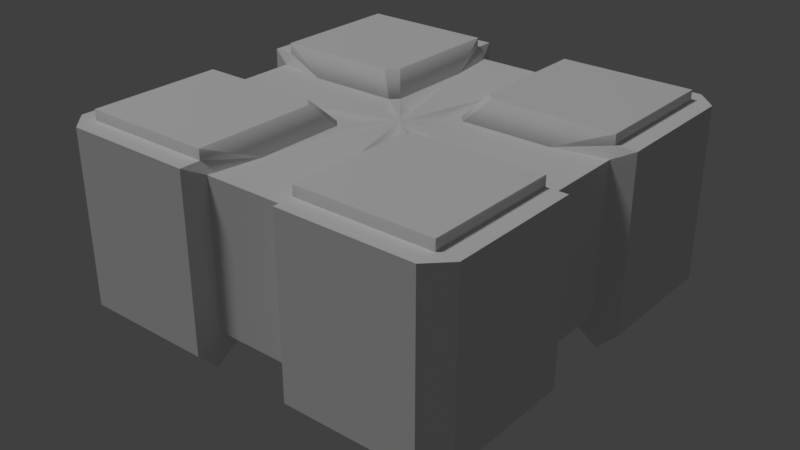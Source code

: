 # Source: Fixed.blend  (saved by Blender 2.79.0; exported with 4.5.12 LTS)
import bpy
from mathutils import Matrix  # noqa: F401  (used for matrix-valued properties, if any)

bpy.ops.wm.read_factory_settings(use_empty=True)
scene = bpy.context.scene
scene.name = 'Scene'

# ---- collections
col_collection_1 = bpy.data.collections.new('Collection 1'); scene.collection.children.link(col_collection_1)
col_collection_3 = bpy.data.collections.new('Collection 3'); scene.collection.children.link(col_collection_3)

# ---- materials (node trees are filled in below, after node groups)
mat_material = bpy.data.materials.new('Material')
mat_material.alpha_threshold = 0.0
mat_material.use_transparent_shadow = False
mat_material.roughness = 0.5
mat_material.line_color = (0.0, 0.0, 0.0, 1.0)

# ---- material node trees

# ---- world
world_world = bpy.data.worlds.new('World'); scene.world = world_world
world_world.color = (0.05088, 0.05088, 0.05088)
world_world.use_sun_shadow = False
world_world.sun_shadow_jitter_overblur = 0.0
world_world.cycles.sampling_method = 'MANUAL'

# ---- lights
light_hemi = bpy.data.lights.new('Hemi', 'SUN')
light_hemi.transmission_factor = 0.0
light_hemi.angle = 0.1993
light_hemi.energy = 1.0
light_hemi.shadow_buffer_clip_start = 0.5
light_hemi.shadow_soft_size = 0.1
light_hemi.shadow_cascade_max_distance = 1000.0

# ---- meshes
me_m_bf_block_faired_111_instance_009 = bpy.data.meshes.new('m_BF_Block_Faired_111 Instance.009')
me_m_bf_block_faired_111_instance_009.from_pydata([(0.45, -9.825e-08, 0.125), (-0.405, -8.196e-08, -0.45), (0.125, -8.196e-08, 0.45), (0.45, -8.196e-08, 0.405), (0.45, -8.196e-08, -0.405), (-0.45, -6.566e-08, -0.125), (-0.405, -8.196e-08, 0.45), (0.125, -8.196e-08, -0.45), (-0.125, -8.196e-08, -0.45), (-0.45, -8.196e-08, 0.405), (0.45, -6.566e-08, -0.125), (-0.45, -8.196e-08, -0.405), (0.405, -8.196e-08, 0.45), (-0.125, -8.196e-08, 0.45), (0.405, -8.196e-08, -0.45), (-0.45, -9.825e-08, 0.125), (0.125, -6.566e-08, -0.15), (-0.125, -9.825e-08, 0.15), (0.125, -9.825e-08, 0.15), (-0.15, -6.566e-08, -0.125), (-0.15, -9.825e-08, 0.125), (-0.125, -6.566e-08, -0.15), (0.15, -6.566e-08, -0.125), (0.15, -9.825e-08, 0.125), (0.45, -8.196e-08, -0.45), (-0.45, -8.196e-08, -0.45), (-0.45, -8.196e-08, 0.45), (0.45, -8.196e-08, 0.45), (0.086, -0.05, 0.104), (0.324, -0.05, 0.086), (0.086, -0.05, 0.324), (0.324, -0.05, -0.086), (0.104, -0.05, 0.086), (-0.086, -0.05, 0.324), (-0.324, -0.05, -0.086), (-0.104, -0.05, -0.086), (0.086, -0.05, -0.324), (-0.086, -0.05, -0.104), (-0.086, -0.05, -0.324), (-0.324, -0.05, 0.086), (-0.104, -0.05, 0.086), (-0.086, -0.05, 0.104), (0.086, -0.05, -0.104), (0.104, -0.05, -0.086), (-0.3302, -7.805e-08, -0.2948), (0.2948, -8.586e-08, 0.3302), (-0.2948, -7.805e-08, -0.3302), (-0.3302, -8.586e-08, 0.2948), (0.3302, -7.805e-08, -0.2948), (-0.2948, -8.586e-08, 0.3302), (0.2948, -7.805e-08, -0.3302), (0.3302, -8.586e-08, 0.2948), (0.45, -0.05, 0.125), (-0.405, -0.05, -0.45), (0.125, -0.05, 0.45), (0.45, -0.05, 0.405), (0.45, -0.05, -0.405), (-0.45, -0.05, -0.125), (-0.405, -0.05, 0.45), (0.125, -0.05, -0.45), (-0.125, -0.05, -0.45), (-0.45, -0.05, 0.405), (0.45, -0.05, -0.125), (-0.45, -0.05, -0.405), (0.405, -0.05, 0.45), (-0.125, -0.05, 0.45), (0.405, -0.05, -0.45), (-0.45, -0.05, 0.125), (0.45, -0.05, -0.45), (-0.45, -0.05, -0.45), (-0.45, -0.05, 0.45), (0.45, -0.05, 0.45)], [], [(23, 0, 29, 32), (14, 50, 48, 4, 24), (3, 0, 51), (11, 5, 44), (14, 7, 50), (6, 13, 49), (18, 23, 32, 28), (21, 19, 35, 37), (10, 22, 43, 31), (22, 10, 48), (18, 2, 45), (17, 20, 47, 49), (17, 13, 33, 41), (20, 15, 47), (21, 8, 46), (11, 44, 46, 1, 25), (3, 51, 45, 12, 27), (15, 20, 40, 39), (19, 5, 34, 35), (16, 7, 36, 42), (22, 16, 42, 43), (8, 21, 37, 38), (20, 17, 41, 40), (2, 18, 28, 30), (46, 8, 1), (46, 44, 19, 21), (45, 51, 23, 18), (44, 5, 19), (45, 2, 12), (49, 47, 9, 26, 6), (49, 13, 17), (48, 50, 16, 22), (51, 0, 23), (50, 7, 16), (48, 10, 4), (47, 15, 9), (15, 39, 67), (25, 1, 53, 69), (7, 14, 66, 59), (34, 5, 57), (4, 10, 62, 56), (26, 9, 61, 70), (13, 6, 58, 65), (24, 4, 56, 68), (6, 26, 70, 58), (0, 3, 55, 52), (14, 24, 68, 66), (8, 38, 60), (3, 27, 71, 55), (33, 13, 65), (1, 8, 60, 53), (27, 12, 64, 71), (12, 2, 54, 64), (9, 15, 67, 61), (2, 30, 54), (36, 7, 59), (10, 31, 62), (11, 25, 69, 63), (5, 11, 63, 57), (29, 0, 52)])
_uv = me_m_bf_block_faired_111_instance_009.uv_layers.new(name='UVMap')
_uv.uv.foreach_set('vector', [0.7007, 0.9384, 0.7161, 0.9384, 0.7161, 0.9384, 0.7007, 0.9384, 0.6434, 0.9384, 0.6464, 0.9384, 0.6502, 0.9384, 0.6483, 0.9384, 0.6452, 0.9384, 0.7354, 0.9384, 0.7161, 0.9384, 0.7188, 0.9384, 0.6434, 0.9384, 0.6445, 0.9384, 0.6464, 0.9384, 0.6434, 0.9384, 0.6445, 0.9384, 0.6464, 0.9384, 0.6434, 0.9384, 0.6445, 0.9384, 0.6464, 0.9384, 0.6523, 0.9384, 0.7007, 0.9384, 0.7007, 0.9384, 0.6523, 0.9384, 0.6523, 0.9384, 0.6496, 0.9384, 0.6496, 0.9384, 0.6523, 0.9384, 0.6676, 0.9384, 0.6523, 0.9384, 0.6523, 0.9384, 0.6676, 0.9384, 0.6523, 0.9384, 0.6676, 0.9384, 0.6502, 0.9384, 0.6523, 0.9384, 0.6472, 0.9384, 0.6502, 0.9384, 0.6496, 0.9384, 0.6523, 0.9384, 0.6502, 0.9384, 0.6464, 0.9384, 0.6496, 0.9384, 0.6445, 0.9384, 0.6445, 0.9384, 0.6496, 0.9384, 0.6523, 0.9384, 0.6472, 0.9384, 0.6502, 0.9384, 0.6523, 0.9384, 0.6472, 0.9384, 0.6502, 0.9384, 0.6434, 0.9384, 0.6464, 0.9384, 0.6502, 0.9384, 0.6483, 0.9384, 0.6452, 0.9384, 0.7354, 0.9384, 0.7188, 0.9384, 0.6502, 0.9384, 0.6483, 0.9384, 0.6937, 0.9384, 0.6472, 0.9384, 0.6523, 0.9384, 0.6523, 0.9384, 0.6472, 0.9384, 0.6496, 0.9384, 0.6445, 0.9384, 0.6445, 0.9384, 0.6496, 0.9384, 0.6496, 0.9384, 0.6445, 0.9384, 0.6445, 0.9384, 0.6496, 0.9384, 0.6523, 0.9384, 0.6496, 0.9384, 0.6496, 0.9384, 0.6523, 0.9384, 0.6472, 0.9384, 0.6523, 0.9384, 0.6523, 0.9384, 0.6472, 0.9384, 0.6523, 0.9384, 0.6496, 0.9384, 0.6496, 0.9384, 0.6523, 0.9384, 0.6472, 0.9384, 0.6523, 0.9384, 0.6523, 0.9384, 0.6472, 0.9384, 0.6502, 0.9384, 0.6472, 0.9384, 0.6483, 0.9384, 0.6502, 0.9384, 0.6464, 0.9384, 0.6496, 0.9384, 0.6523, 0.9384, 0.6502, 0.9384, 0.7188, 0.9384, 0.7007, 0.9384, 0.6523, 0.9384, 0.6464, 0.9384, 0.6445, 0.9384, 0.6496, 0.9384, 0.6502, 0.9384, 0.6472, 0.9384, 0.6483, 0.9384, 0.6464, 0.9384, 0.6502, 0.9384, 0.6483, 0.9384, 0.6452, 0.9384, 0.6434, 0.9384, 0.6464, 0.9384, 0.6445, 0.9384, 0.6496, 0.9384, 0.6502, 0.9384, 0.6464, 0.9384, 0.6496, 0.9384, 0.6523, 0.9384, 0.7188, 0.9384, 0.7161, 0.9384, 0.7007, 0.9384, 0.6464, 0.9384, 0.6445, 0.9384, 0.6496, 0.9384, 0.6502, 0.9384, 0.6676, 0.9384, 0.6483, 0.9384, 0.6502, 0.9384, 0.6472, 0.9384, 0.6483, 0.9384, 0.6472, 0.9384, 0.6472, 0.9384, 0.6472, 0.9384, 0.6452, 0.9384, 0.6483, 0.9384, 0.6483, 0.9384, 0.6452, 0.9384, 0.6445, 0.9384, 0.6434, 0.9384, 0.6434, 0.9384, 0.6445, 0.9384, 0.6445, 0.9384, 0.6445, 0.9384, 0.6445, 0.9384, 0.6483, 0.9384, 0.6676, 0.9384, 0.6676, 0.9384, 0.6483, 0.9384, 0.6452, 0.9384, 0.6483, 0.9384, 0.6483, 0.9384, 0.6452, 0.9384, 0.6445, 0.9384, 0.6434, 0.9384, 0.6434, 0.9384, 0.6445, 0.9384, 0.6452, 0.9384, 0.6483, 0.9384, 0.6483, 0.9384, 0.6452, 0.9384, 0.6434, 0.9384, 0.6452, 0.9384, 0.6452, 0.9384, 0.6434, 0.9384, 0.7161, 0.9384, 0.7354, 0.9384, 0.7354, 0.9384, 0.7161, 0.9384, 0.6434, 0.9384, 0.6452, 0.9384, 0.6452, 0.9384, 0.6434, 0.9384, 0.6472, 0.9384, 0.6472, 0.9384, 0.6472, 0.9384, 0.7354, 0.9384, 0.6937, 0.9384, 0.6937, 0.9384, 0.7354, 0.9384, 0.6445, 0.9384, 0.6445, 0.9384, 0.6445, 0.9384, 0.6483, 0.9384, 0.6472, 0.9384, 0.6472, 0.9384, 0.6483, 0.9384, 0.6937, 0.9384, 0.6483, 0.9384, 0.6483, 0.9384, 0.6937, 0.9384, 0.6483, 0.9384, 0.6472, 0.9384, 0.6472, 0.9384, 0.6483, 0.9384, 0.6483, 0.9384, 0.6472, 0.9384, 0.6472, 0.9384, 0.6483, 0.9384, 0.6472, 0.9384, 0.6472, 0.9384, 0.6472, 0.9384, 0.6445, 0.9384, 0.6445, 0.9384, 0.6445, 0.9384, 0.6676, 0.9384, 0.6676, 0.9384, 0.6676, 0.9384, 0.6434, 0.9384, 0.6452, 0.9384, 0.6452, 0.9384, 0.6434, 0.9384, 0.6445, 0.9384, 0.6434, 0.9384, 0.6434, 0.9384, 0.6445, 0.9384, 0.7161, 0.9384, 0.7161, 0.9384, 0.7161, 0.9384])
me_m_bf_block_faired_111_instance_009.materials.append(mat_material)
me_m_bf_block_faired_111_instance_009.use_remesh_preserve_volume = False
me_m_bf_block_faired_111_instance_009.use_remesh_preserve_attributes = False
me_m_bf_block_faired_111_instance_009.use_mirror_vertex_groups = False
me_m_bf_block_faired_111_instance_009.update()
me_m_bf_block_faired_111_instance_009.normals_split_custom_set([tuple(v) for v in zip(*[iter([-7.344e-07, 0.615, -0.7885, -7.344e-07, 0.615, -0.7885, -7.344e-07, 0.615, -0.7885, -7.344e-07, 0.615, -0.7885, 1.53e-08, 1.0, -1.53e-08, 1.53e-08, 1.0, -1.53e-08, 1.53e-08, 1.0, -1.53e-08, 1.53e-08, 1.0, -1.53e-08, 1.53e-08, 1.0, -1.53e-08, 2.095e-08, 1.0, -5.819e-08, 2.095e-08, 1.0, -5.819e-08, 2.095e-08, 1.0, -5.819e-08, 2.095e-08, 1.0, -5.819e-08, 2.095e-08, 1.0, -5.819e-08, 2.095e-08, 1.0, -5.819e-08, -2.648e-14, 1.0, -3.258e-08, -2.648e-14, 1.0, -3.258e-08, -2.648e-14, 1.0, -3.258e-08, -2.648e-14, 1.0, -3.258e-08, -2.648e-14, 1.0, -3.258e-08, -2.648e-14, 1.0, -3.258e-08, -0.4522, 0.7688, -0.4522, -0.4522, 0.7688, -0.4522, -0.4522, 0.7688, -0.4522, -0.4522, 0.7688, -0.4522, 0.4522, 0.7688, 0.4522, 0.4522, 0.7688, 0.4522, 0.4522, 0.7688, 0.4522, 0.4522, 0.7688, 0.4522, 7.061e-07, 0.615, 0.7885, 7.061e-07, 0.615, 0.7885, 7.061e-07, 0.615, 0.7885, 7.061e-07, 0.615, 0.7885, -5.231e-14, 1.0, -7.296e-08, -5.231e-14, 1.0, -7.296e-08, -5.231e-14, 1.0, -7.296e-08, -1.533e-08, 1.0, -5.431e-08, -1.533e-08, 1.0, -5.431e-08, -1.533e-08, 1.0, -5.431e-08, 3.54e-08, 1.0, -3.54e-08, 3.54e-08, 1.0, -3.54e-08, 3.54e-08, 1.0, -3.54e-08, 3.54e-08, 1.0, -3.54e-08, 0.7885, 0.615, 8.254e-07, 0.7885, 0.615, 8.254e-07, 0.7885, 0.615, 8.254e-07, 0.7885, 0.615, 8.254e-07, 6.103e-14, 1.0, -7.296e-08, 6.103e-14, 1.0, -7.296e-08, 6.103e-14, 1.0, -7.296e-08, -1.533e-08, 1.0, -5.431e-08, -1.533e-08, 1.0, -5.431e-08, -1.533e-08, 1.0, -5.431e-08, -1.53e-08, 1.0, -1.53e-08, -1.53e-08, 1.0, -1.53e-08, -1.53e-08, 1.0, -1.53e-08, -1.53e-08, 1.0, -1.53e-08, -1.53e-08, 1.0, -1.53e-08, -1.53e-08, 1.0, -1.53e-08, -1.53e-08, 1.0, -1.53e-08, -1.53e-08, 1.0, -1.53e-08, -1.53e-08, 1.0, -1.53e-08, -1.53e-08, 1.0, -1.53e-08, 7.343e-07, 0.615, -0.7885, 7.343e-07, 0.615, -0.7885, 7.343e-07, 0.615, -0.7885, 7.343e-07, 0.615, -0.7885, -7.061e-07, 0.615, 0.7885, -7.061e-07, 0.615, 0.7885, -7.061e-07, 0.615, 0.7885, -7.061e-07, 0.615, 0.7885, -0.7885, 0.615, 3.516e-07, -0.7885, 0.615, 3.516e-07, -0.7885, 0.615, 3.516e-07, -0.7885, 0.615, 3.516e-07, -0.4522, 0.7688, 0.4522, -0.4522, 0.7688, 0.4522, -0.4522, 0.7688, 0.4522, -0.4522, 0.7688, 0.4522, 0.7885, 0.615, -7.322e-07, 0.7885, 0.615, -7.322e-07, 0.7885, 0.615, -7.322e-07, 0.7885, 0.615, -7.322e-07, 0.4522, 0.7688, -0.4522, 0.4522, 0.7688, -0.4522, 0.4522, 0.7688, -0.4522, 0.4522, 0.7688, -0.4522, -0.7885, 0.615, -7.202e-07, -0.7885, 0.615, -7.202e-07, -0.7885, 0.615, -7.202e-07, -0.7885, 0.615, -7.202e-07, -2.648e-14, 1.0, -3.258e-08, -2.648e-14, 1.0, -3.258e-08, -2.648e-14, 1.0, -3.258e-08, -3.54e-08, 1.0, -3.54e-08, -3.54e-08, 1.0, -3.54e-08, -3.54e-08, 1.0, -3.54e-08, -3.54e-08, 1.0, -3.54e-08, -3.54e-08, 1.0, -3.54e-08, -3.54e-08, 1.0, -3.54e-08, -3.54e-08, 1.0, -3.54e-08, -3.54e-08, 1.0, -3.54e-08, 6.103e-14, 1.0, -7.296e-08, 6.103e-14, 1.0, -7.296e-08, 6.103e-14, 1.0, -7.296e-08, -1.324e-14, 1.0, -3.258e-08, -1.324e-14, 1.0, -3.258e-08, -1.324e-14, 1.0, -3.258e-08, 1.53e-08, 1.0, -1.53e-08, 1.53e-08, 1.0, -1.53e-08, 1.53e-08, 1.0, -1.53e-08, 1.53e-08, 1.0, -1.53e-08, 1.53e-08, 1.0, -1.53e-08, 1.533e-08, 1.0, -5.431e-08, 1.533e-08, 1.0, -5.431e-08, 1.533e-08, 1.0, -5.431e-08, 3.54e-08, 1.0, -3.54e-08, 3.54e-08, 1.0, -3.54e-08, 3.54e-08, 1.0, -3.54e-08, 3.54e-08, 1.0, -3.54e-08, -6.975e-14, 1.0, -7.296e-08, -6.975e-14, 1.0, -7.296e-08, -6.975e-14, 1.0, -7.296e-08, 1.533e-08, 1.0, -5.431e-08, 1.533e-08, 1.0, -5.431e-08, 1.533e-08, 1.0, -5.431e-08, -2.095e-08, 1.0, -5.819e-08, -2.095e-08, 1.0, -5.819e-08, -2.095e-08, 1.0, -5.819e-08, -2.095e-08, 1.0, -5.819e-08, -2.095e-08, 1.0, -5.819e-08, -2.095e-08, 1.0, -5.819e-08, -0.2957, 0.0, -0.9553, -0.2957, 0.0, -0.9553, -0.2957, 0.0, -0.9553, 0.0, -5.96e-07, -1.0, 0.0, -5.96e-07, -1.0, 0.0, -5.96e-07, -1.0, 0.0, -5.96e-07, -1.0, -7.983e-07, -5.96e-07, -1.0, -7.983e-07, -5.96e-07, -1.0, -7.983e-07, -5.96e-07, -1.0, -7.983e-07, -5.96e-07, -1.0, -0.2957, 0.0, 0.9553, -0.2957, 0.0, 0.9553, -0.2957, 0.0, 0.9553, 1.0, 1.064e-06, -5.322e-07, 1.0, 1.064e-06, -5.322e-07, 1.0, 1.064e-06, -5.322e-07, 1.0, 1.064e-06, -5.322e-07, -1.0, 0.0, 6.623e-07, -1.0, 0.0, 6.623e-07, -1.0, 0.0, 6.623e-07, -1.0, 0.0, 6.623e-07, 7.983e-07, 5.96e-07, 1.0, 7.983e-07, 5.96e-07, 1.0, 7.983e-07, 5.96e-07, 1.0, 7.983e-07, 5.96e-07, 1.0, 1.0, 0.0, 0.0, 1.0, 0.0, 0.0, 1.0, 0.0, 0.0, 1.0, 0.0, 0.0, -9.106e-06, 5.96e-07, 1.0, -9.106e-06, 5.96e-07, 1.0, -9.106e-06, 5.96e-07, 1.0, -9.106e-06, 5.96e-07, 1.0, 1.0, -1.064e-06, -6.386e-07, 1.0, -1.064e-06, -6.386e-07, 1.0, -1.064e-06, -6.386e-07, 1.0, -1.064e-06, -6.386e-07, 9.106e-06, -5.96e-07, -1.0, 9.106e-06, -5.96e-07, -1.0, 9.106e-06, -5.96e-07, -1.0, 9.106e-06, -5.96e-07, -1.0, 0.9553, 0.0, -0.2957, 0.9553, 0.0, -0.2957, 0.9553, 0.0, -0.2957, 1.0, 0.0, 0.0, 1.0, 0.0, 0.0, 1.0, 0.0, 0.0, 1.0, 0.0, 0.0, 0.9553, 2.824e-07, 0.2957, 0.9553, 2.824e-07, 0.2957, 0.9553, 2.824e-07, 0.2957, -9.313e-07, -5.96e-07, -1.0, -9.313e-07, -5.96e-07, -1.0, -9.313e-07, -5.96e-07, -1.0, -9.313e-07, -5.96e-07, -1.0, -8.278e-06, 5.96e-07, 1.0, -8.278e-06, 5.96e-07, 1.0, -8.278e-06, 5.96e-07, 1.0, -8.278e-06, 5.96e-07, 1.0, 6.652e-07, 5.96e-07, 1.0, 6.652e-07, 5.96e-07, 1.0, 6.652e-07, 5.96e-07, 1.0, 6.652e-07, 5.96e-07, 1.0, -1.0, -1.064e-06, 8.515e-07, -1.0, -1.064e-06, 8.515e-07, -1.0, -1.064e-06, 8.515e-07, -1.0, -1.064e-06, 8.515e-07, -0.9553, 2.824e-07, 0.2957, -0.9553, 2.824e-07, 0.2957, -0.9553, 2.824e-07, 0.2957, -0.9553, -1.616e-12, -0.2957, -0.9553, -1.616e-12, -0.2957, -0.9553, -1.616e-12, -0.2957, 0.2957, 0.0, 0.9553, 0.2957, 0.0, 0.9553, 0.2957, 0.0, 0.9553, -1.0, 0.0, -7.947e-06, -1.0, 0.0, -7.947e-06, -1.0, 0.0, -7.947e-06, -1.0, 0.0, -7.947e-06, -1.0, 1.064e-06, 6.386e-07, -1.0, 1.064e-06, 6.386e-07, -1.0, 1.064e-06, 6.386e-07, -1.0, 1.064e-06, 6.386e-07, 0.2957, 0.0, -0.9553, 0.2957, 0.0, -0.9553, 0.2957, 0.0, -0.9553])] * 3)])
me_m_bf_block_faired_111_instance_007 = bpy.data.meshes.new('m_BF_Block_Faired_111 Instance.007')
me_m_bf_block_faired_111_instance_007.from_pydata([(-0.45, -0.025, -0.5), (0.45, -0.025, -0.5), (-0.5, -0.025, -0.45), (0.5, -0.025, -0.45), (0.5, -0.45, 0.45), (-0.45, -0.025, 0.5), (-0.45, -0.45, 0.5), (0.5, -0.025, 0.45), (0.45, -0.45, 0.5), (0.45, -0.025, 0.5), (-0.5, -0.45, 0.45), (-0.5, -0.025, 0.45), (0.45, -0.025, 0.125), (-0.405, -0.025, -0.45), (0.125, -0.025, 0.45), (0.45, -0.025, 0.405), (0.45, -0.025, -0.405), (-0.45, -0.025, -0.125), (-0.405, -0.025, 0.45), (0.125, -0.025, -0.45), (-0.125, -0.025, -0.45), (-0.45, -0.025, 0.405), (0.45, -0.025, -0.125), (-0.45, -0.025, -0.405), (0.405, -0.025, 0.45), (-0.125, -0.025, 0.45), (0.405, -0.025, -0.45), (-0.45, -0.025, 0.125), (-0.45, -0.45, -0.5), (-0.45, -0.5, -0.45), (0.45, -0.5, -0.45), (0.45, -0.5, 0.45), (0.45, -0.45, -0.5), (0.5, -0.45, -0.45), (-0.45, -0.5, 0.45), (-0.5, -0.45, -0.45), (-0.132, -0.5, 0.132), (0.132, -0.5, 0.132), (0.132, -0.5, -0.132), (8.44e-07, -0.6, 1.502e-07), (-0.132, -0.5, -0.132), (0.125, -0.025, 0.5), (-0.125, -0.025, 0.5), (0.5, -0.025, 0.125), (0.125, -0.025, -0.5), (-0.5, -0.025, 0.125), (-0.125, -0.025, -0.5), (0.5, -0.025, -0.125), (-0.5, -0.025, -0.125), (0.45, -0.025, -0.45), (-0.45, -0.025, -0.45), (-0.45, -0.025, 0.45), (0.45, -0.025, 0.45), (0.45, -0.5, -0.125), (0.45, -0.5, 0.125), (0.5, -0.1125, 0.125), (0.5, -0.3375, -0.125), (0.5, -0.45, -0.125), (0.5, -0.45, 0.125), (-0.125, -0.1125, 0.5), (0.125, -0.3375, 0.5), (5.901e-08, -0.05, 0.405), (0.125, -0.45, 0.5), (-0.125, -0.45, 0.5), (0.125, -0.5, 0.45), (-0.125, -0.5, 0.45), (0.324, -0.05, -0.086), (-0.45, -0.5, 0.125), (-0.45, -0.5, -0.125), (-0.5, -0.45, -0.125), (-0.5, -0.45, 0.125), (-0.5, -0.1125, -0.125), (-0.5, -0.3375, 0.125), (0.125, -0.1125, -0.5), (-0.125, -0.3375, -0.5), (-0.125, -0.5, -0.45), (0.125, -0.5, -0.45), (0.405, -0.05, 1.248e-07), (-0.125, -0.45, -0.5), (0.125, -0.45, -0.5), (0.0, -0.05, -0.45), (5.901e-08, -0.05, -0.405), (0.1075, -0.05, -0.45), (0.086, -0.05, -0.324), (-0.086, -0.05, -0.324), (-0.45, -0.05, 6.179e-08), (-0.405, -0.05, 1.248e-07), (0.45, -0.05, -0.1075), (-0.1075, -0.05, 0.45), (-0.45, -0.05, 0.1075), (-0.324, -0.05, 0.086), (-0.104, -0.05, 0.086), (-0.1075, -0.05, -0.45), (0.45, -0.05, 6.179e-08), (0.1075, -0.05, 0.45), (0.0, -0.05, 0.45), (0.45, -0.05, 0.1075), (-0.45, -0.05, -0.1075), (0.405, -0.45, -0.1075), (0.405, -0.45, 0.1075), (0.45, -0.1013, 0.1075), (0.45, -0.3038, -0.1075), (0.45, -0.405, -0.1075), (0.45, -0.405, 0.1075), (-0.45, -0.405, 0.1075), (-0.405, -0.45, 0.1075), (-0.1075, -0.1013, 0.45), (0.1075, -0.3038, 0.45), (0.1075, -0.405, 0.45), (-0.1075, -0.405, 0.45), (0.1075, -0.45, 0.405), (-0.1075, -0.45, 0.405), (-0.405, -0.45, -0.1075), (-0.45, -0.405, -0.1075), (-0.45, -0.1012, -0.1075), (-0.45, -0.3037, 0.1075), (0.1075, -0.405, -0.45), (0.1075, -0.45, -0.405), (0.1075, -0.1012, -0.45), (-0.1075, -0.3037, -0.45), (-0.1075, -0.45, -0.405), (-0.1075, -0.405, -0.45), (-0.132, -0.45, -0.132), (0.132, -0.45, -0.132), (0.132, -0.45, 0.132), (-0.132, -0.45, 0.132), (0.086, -0.05, 0.104), (0.324, -0.05, 0.086), (0.086, -0.05, 0.324), (0.104, -0.05, 0.086), (-0.086, -0.05, 0.324), (-0.324, -0.05, -0.086), (-0.104, -0.05, -0.086), (-0.086, -0.05, -0.104), (5.309e-07, -0.05, 6.283e-07), (-0.086, -0.05, 0.104), (0.086, -0.05, -0.104), (0.104, -0.05, -0.086), (0.214, -0.05, -0.086), (-0.086, -0.05, -0.214), (-0.214, -0.05, 0.086), (0.086, -0.05, 0.214), (0.086, -0.05, -0.214), (-0.086, -0.05, 0.214), (0.214, -0.05, 0.086), (-0.214, -0.05, -0.086), (-0.052, -0.05, 0.043), (0.043, -0.05, -0.052), (-0.03195, -0.05983, 0.07949), (0.043, -0.05, 0.052), (0.052, -0.05, 0.043), (-0.03195, -0.05983, -0.07949), (0.043, -0.05, -0.162), (-0.052, -0.05, -0.043), (-0.043, -0.05, -0.052), (0.03195, -0.05983, 0.07949), (-0.07949, -0.05983, 0.03195), (0.052, -0.05, -0.043), (-0.043, -0.05, 0.162), (-0.162, -0.05, 0.043), (0.03195, -0.05983, -0.07949), (-0.07949, -0.05983, -0.03195), (0.162, -0.05, 0.043), (-0.162, -0.05, -0.043), (0.043, -0.05, 0.162), (0.07949, -0.05983, -0.03195), (-0.043, -0.05, -0.162), (-0.043, -0.05, 0.052), (0.162, -0.05, -0.043), (0.07949, -0.05983, 0.03195), (0.45, -0.1013, -0.1075), (0.45, -0.2025, 1.341e-07), (-0.132, -0.45, 0.405), (0.132, -0.45, 0.405), (0.45, -0.3037, 0.1075), (-0.1075, -0.3037, 0.45), (0.405, -0.45, -0.132), (0.405, -0.45, 0.132), (0.1075, -0.1013, 0.45), (0.0, -0.2025, 0.45), (0.132, -0.45, -0.405), (-0.132, -0.45, -0.405), (0.1075, -0.3037, -0.45), (-0.1075, -0.1012, -0.45), (-0.405, -0.45, -0.132), (-0.405, -0.45, 0.132), (9.686e-08, -0.2025, -0.45), (-0.45, -0.1012, 0.1075), (-0.45, -0.3037, -0.1075), (-0.45, -0.2025, -2.086e-07)], [], [(1, 73, 44), (1, 32, 79, 73), (0, 35, 2), (35, 0, 28), (7, 55, 43), (7, 4, 58, 55), (3, 32, 1), (32, 3, 33), (5, 59, 42), (5, 6, 63, 59), (9, 4, 7), (4, 9, 8), (2, 71, 48), (2, 35, 69, 71), (11, 6, 5), (6, 11, 10), (69, 68, 112, 113), (16, 3, 49), (49, 1, 26), (13, 20, 46, 0), (21, 27, 45, 11), (44, 73, 118, 82), (16, 22, 47, 3), (41, 14, 128, 94), (12, 43, 96, 127), (93, 87, 66, 77), (0, 2, 50), (85, 89, 90, 86), (35, 28, 29), (30, 32, 33), (31, 4, 8), (10, 34, 6), (61, 130, 88, 95), (61, 128, 164, 134), (81, 84, 166, 134), (86, 90, 159, 134), (77, 66, 168, 134), (134, 146, 91, 135, 167), (39, 36, 40), (36, 39, 37), (39, 38, 37), (38, 39, 40), (74, 46, 92, 183, 119), (9, 7, 52), (3, 1, 49), (19, 44, 82, 83), (76, 53, 98, 117), (5, 42, 25, 18), (24, 14, 41, 9), (63, 65, 111, 109), (58, 54, 99, 103), (71, 69, 113, 188, 114), (45, 27, 90, 89), (42, 59, 106, 88), (54, 64, 110, 99), (46, 20, 84, 92), (70, 72, 115, 104), (44, 19, 26, 1), (55, 58, 103, 174, 100), (48, 17, 23, 2), (60, 41, 94, 178, 107), (48, 71, 114, 97), (57, 56, 101, 102), (65, 67, 105, 111), (43, 12, 15, 7), (50, 2, 23), (13, 0, 50), (72, 45, 89, 187, 115), (53, 57, 102, 98), (18, 51, 5), (5, 51, 11), (11, 51, 21), (47, 22, 66, 87), (52, 7, 15), (24, 9, 52), (57, 53, 30, 33), (47, 56, 33, 3), (67, 70, 104, 105), (54, 58, 4, 31), (59, 63, 109, 175, 106), (56, 57, 33), (43, 55, 100, 96), (60, 62, 8), (25, 42, 88, 130), (65, 63, 6, 34), (62, 60, 107, 108), (41, 60, 8, 9), (17, 48, 97, 131), (62, 64, 31, 8), (56, 47, 87, 170, 101), (45, 72, 10, 11), (75, 78, 121, 120), (72, 70, 10), (70, 67, 34, 10), (64, 62, 108, 110), (68, 69, 35, 29), (73, 79, 116, 182, 118), (76, 79, 32, 30), (46, 74, 28, 0), (79, 76, 117, 116), (74, 78, 28), (78, 74, 119, 121), (78, 75, 29, 28), (67, 65, 34), (64, 54, 31), (53, 76, 30), (75, 68, 29), (80, 92, 84, 81), (94, 128, 61, 95), (137, 136, 147, 134, 157), (133, 132, 153, 134, 154), (126, 129, 150, 134, 149), (81, 83, 82, 80), (86, 131, 97, 85), (77, 127, 96, 93), (103, 98, 102), (96, 100, 170, 87, 93), (98, 103, 99), (100, 174, 171), (106, 175, 179), (110, 109, 111), (88, 106, 178, 94, 95), (109, 110, 108), (97, 114, 187, 89, 85), (114, 188, 189), (113, 105, 104), (105, 113, 112), (120, 116, 117), (82, 118, 183, 92, 80), (118, 182, 186), (116, 120, 121), (112, 99, 110, 111, 105), (99, 112, 120, 117, 98), (68, 75, 120, 112), (130, 61, 134, 158), (127, 77, 134, 162), (131, 86, 134, 163), (83, 81, 134, 152), (124, 37, 177), (122, 40, 184), (40, 122, 181), (37, 124, 173), (134, 167, 148), (134, 160, 152), (134, 161, 163), (134, 150, 169), (134, 155, 149), (134, 159, 156), (134, 168, 165), (134, 151, 154), (140, 91, 156), (145, 161, 132), (138, 137, 165), (144, 127, 169), (143, 130, 148), (139, 151, 84), (141, 155, 128), (142, 160, 136), (165, 157, 134), (148, 158, 134), (164, 155, 134), (152, 160, 83), (169, 150, 129), (156, 159, 90), (154, 151, 133), (153, 161, 134), (169, 162, 134), (166, 151, 134), (147, 160, 134), (148, 167, 135), (163, 161, 131), (149, 155, 126), (165, 168, 66), (156, 146, 134), (135, 143, 148), (126, 155, 141), (66, 138, 165), (90, 140, 156), (131, 161, 145), (169, 127, 162), (148, 130, 158), (83, 160, 142), (84, 151, 166), (128, 155, 164), (133, 151, 139), (132, 161, 153), (129, 144, 169), (165, 137, 157), (156, 91, 146), (136, 160, 147), (179, 178, 106), (36, 37, 173, 172), (125, 36, 172), (124, 125, 172, 173), (178, 179, 107), (123, 124, 177, 176), (37, 38, 176, 177), (38, 123, 176), (38, 40, 181, 180), (123, 38, 180), (122, 123, 180, 181), (179, 175, 107), (40, 36, 185, 184), (125, 122, 184, 185), (36, 125, 185), (107, 175, 109, 108), (171, 174, 101), (101, 174, 103, 102), (170, 171, 101), (171, 170, 100), (183, 186, 119), (186, 183, 118), (186, 182, 119), (119, 182, 116, 121), (189, 188, 115), (115, 188, 113, 104), (187, 189, 115), (189, 187, 114)])
me_m_bf_block_faired_111_instance_007.polygons.foreach_set('use_smooth', [0, 0, 0, 0, 0, 0, 0, 0, 0, 0, 0, 0, 0, 0, 0, 0, 0, 0, 0, 0, 0, 0, 0, 0, 0, 0, 0, 0, 0, 0, 0, 0, 0, 0, 0, 0, 0, 0, 0, 0, 0, 0, 0, 0, 0, 0, 0, 0, 0, 0, 0, 0, 0, 0, 0, 0, 0, 0, 0, 0, 0, 0, 0, 0, 0, 0, 0, 0, 0, 0, 0, 0, 0, 0, 0, 0, 0, 0, 0, 0, 0, 0, 0, 0, 0, 0, 0, 0, 0, 0, 0, 0, 0, 0, 0, 0, 0, 0, 0, 0, 0, 0, 0, 0, 0, 0, 0, 0, 0, 0, 0, 0, 0, 0, 0, 0, 0, 0, 0, 0, 0, 0, 0, 0, 0, 0, 0, 0, 0, 0, 0, 0, 0, 0, 0, 0, 0, 0, 0, 0, 0, 0, 1, 1, 1, 1, 1, 1, 1, 1, 1, 1, 1, 1, 1, 1, 1, 1, 1, 1, 1, 1, 1, 1, 1, 1, 1, 1, 1, 1, 1, 1, 1, 1, 1, 1, 1, 1, 1, 1, 1, 1, 1, 1, 1, 1, 1, 1, 1, 1, 0, 0, 0, 0, 0, 0, 0, 0, 0, 0, 0, 0, 0, 0, 0, 0, 0, 0, 0, 0, 0, 0, 0, 0, 0, 0, 0, 0])
_uv = me_m_bf_block_faired_111_instance_007.uv_layers.new(name='UVMap')
_uv.uv.foreach_set('vector', [0.1719, 0.9071, 0.1476, 0.8843, 0.1476, 0.9071, 0.1719, 0.9071, 0.1719, 0.8157, 0.1476, 0.8157, 0.1476, 0.8843, 0.07498, 0.9071, 0.0696, 0.8157, 0.0696, 0.9071, 0.1719, 0.8157, 0.1772, 0.9071, 0.1772, 0.8157, 0.1719, 0.9071, 0.1476, 0.8843, 0.1476, 0.9071, 0.1719, 0.9071, 0.1719, 0.8157, 0.1476, 0.8157, 0.1476, 0.8843, 0.07498, 0.9071, 0.0696, 0.8157, 0.0696, 0.9071, 0.0696, 0.8157, 0.07498, 0.9071, 0.07498, 0.8157, 0.1719, 0.9071, 0.1476, 0.8843, 0.1476, 0.9071, 0.1719, 0.9071, 0.1719, 0.8157, 0.1476, 0.8157, 0.1476, 0.8843, 0.1772, 0.9071, 0.1719, 0.8157, 0.1719, 0.9071, 0.1719, 0.8157, 0.1772, 0.9071, 0.1772, 0.8157, 0.1719, 0.9071, 0.1476, 0.8843, 0.1476, 0.9071, 0.1719, 0.9071, 0.1719, 0.8157, 0.1476, 0.8157, 0.1476, 0.8843, 0.07498, 0.9071, 0.0696, 0.8157, 0.0696, 0.9071, 0.0696, 0.8157, 0.07498, 0.9071, 0.07498, 0.8157, 0.1476, 0.8143, 0.1476, 0.8103, 0.1476, 0.8103, 0.1476, 0.8143, 0.08185, 0.7118, 0.08084, 0.7118, 0.07882, 0.7118, 0.07882, 0.7118, 0.07546, 0.7118, 0.07701, 0.7118, 0.08185, 0.7118, 0.08077, 0.7118, 0.0795, 0.7118, 0.08084, 0.7118, 0.08185, 0.7118, 0.08077, 0.7118, 0.0795, 0.7118, 0.08084, 0.7118, 0.1476, 0.9071, 0.1476, 0.8843, 0.1476, 0.8843, 0.1476, 0.9071, 0.08185, 0.7118, 0.1012, 0.7118, 0.1051, 0.7118, 0.08084, 0.7118, 0.08926, 0.7079, 0.09054, 0.7079, 0.09054, 0.7079, 0.08926, 0.7079, 0.1594, 0.7079, 0.1633, 0.7079, 0.1633, 0.7079, 0.1594, 0.7079, 0.889, 0.7548, 0.8648, 0.7548, 0.861, 0.7548, 0.8852, 0.7548, 0.08084, 0.7118, 0.07546, 0.7118, 0.07882, 0.7118, 0.8379, 0.7548, 0.8393, 0.7548, 0.8405, 0.7548, 0.8392, 0.7548, 0.1719, 0.8157, 0.1772, 0.8157, 0.1719, 0.8103, 0.07498, 0.8157, 0.07498, 0.8103, 0.0696, 0.8157, 0.07498, 0.9125, 0.0696, 0.9125, 0.07498, 0.9179, 0.1772, 0.9125, 0.1719, 0.9125, 0.1719, 0.9179, 0.8392, 0.7548, 0.8378, 0.7548, 0.8366, 0.7548, 0.8379, 0.7548, 0.8392, 0.7548, 0.8405, 0.7548, 0.8424, 0.7548, 0.8443, 0.7548, 0.8392, 0.7548, 0.8405, 0.7548, 0.8424, 0.7548, 0.8443, 0.7548, 0.8392, 0.7548, 0.8405, 0.7548, 0.8424, 0.7548, 0.8443, 0.7548, 0.8852, 0.7548, 0.861, 0.7548, 0.8654, 0.7548, 0.8699, 0.7548, 0.8507, 0.7548, 0.8482, 0.7548, 0.8457, 0.7548, 0.843, 0.7548, 0.8468, 0.7548, 0.03125, 0.0315, 0.06072, 0.06097, 0.06072, 0.002028, 0.06072, 0.06097, 0.03125, 0.0315, 0.001776, 0.06097, 0.03125, 0.0315, 0.001776, 0.002028, 0.001776, 0.06097, 0.001776, 0.002028, 0.03125, 0.0315, 0.06072, 0.002028, 0.0992, 0.8385, 0.0992, 0.9071, 0.0992, 0.9071, 0.0992, 0.8933, 0.0992, 0.8385, 0.08084, 0.7118, 0.1777, 0.7118, 0.1273, 0.7118, 0.08084, 0.7118, 0.07546, 0.7118, 0.07882, 0.7118, 0.08004, 0.7704, 0.07876, 0.7704, 0.07876, 0.7704, 0.08004, 0.7704, 0.0992, 0.8157, 0.07498, 0.8399, 0.07498, 0.8399, 0.0992, 0.8157, 0.07546, 0.7118, 0.07681, 0.7118, 0.07808, 0.7118, 0.07701, 0.7118, 0.08185, 0.7118, 0.08077, 0.7118, 0.0795, 0.7118, 0.08084, 0.7118, 0.1476, 0.9166, 0.1476, 0.9125, 0.1476, 0.9125, 0.1476, 0.9166, 0.07095, 0.8883, 0.07498, 0.8883, 0.07498, 0.8883, 0.07095, 0.8883, 0.1476, 0.8843, 0.1476, 0.8157, 0.1476, 0.8157, 0.1476, 0.8385, 0.1476, 0.8843, 0.1205, 0.7138, 0.1218, 0.7138, 0.1218, 0.7138, 0.1205, 0.7138, 0.1476, 0.9071, 0.1476, 0.8843, 0.1476, 0.8843, 0.1476, 0.9071, 0.08709, 0.9004, 0.0992, 0.9125, 0.0992, 0.9125, 0.08709, 0.9004, 0.08145, 0.7704, 0.08273, 0.7704, 0.08273, 0.7704, 0.08145, 0.7704, 0.0992, 0.8157, 0.0992, 0.8385, 0.0992, 0.8385, 0.0992, 0.8157, 0.07681, 0.7118, 0.07808, 0.7118, 0.07701, 0.7118, 0.07546, 0.7118, 0.1476, 0.8843, 0.1476, 0.8157, 0.1476, 0.8157, 0.1476, 0.8385, 0.1476, 0.8843, 0.07681, 0.7118, 0.07808, 0.7118, 0.07701, 0.7118, 0.07546, 0.7118, 0.0992, 0.8385, 0.0992, 0.9071, 0.0992, 0.9071, 0.0992, 0.8933, 0.0992, 0.8385, 0.1476, 0.9071, 0.1476, 0.8843, 0.1476, 0.8843, 0.1476, 0.9071, 0.0992, 0.8157, 0.0992, 0.8385, 0.0992, 0.8385, 0.0992, 0.8157, 0.1476, 0.9125, 0.1719, 0.8883, 0.1719, 0.8883, 0.1476, 0.9125, 0.1535, 0.7118, 0.1497, 0.7118, 0.169, 0.7118, 0.1777, 0.7118, 0.07882, 0.7118, 0.07546, 0.7118, 0.07701, 0.7118, 0.08185, 0.7118, 0.08084, 0.7118, 0.07882, 0.7118, 0.0992, 0.8385, 0.0992, 0.9071, 0.0992, 0.9071, 0.0992, 0.8933, 0.0992, 0.8385, 0.07364, 0.8399, 0.0696, 0.8399, 0.0696, 0.8399, 0.07364, 0.8399, 0.07701, 0.7118, 0.07882, 0.7118, 0.07546, 0.7118, 0.07546, 0.7118, 0.07882, 0.7118, 0.08084, 0.7118, 0.08084, 0.7118, 0.07882, 0.7118, 0.08185, 0.7118, 0.107, 0.7704, 0.1032, 0.7704, 0.1032, 0.7704, 0.107, 0.7704, 0.1273, 0.7118, 0.1777, 0.7118, 0.169, 0.7118, 0.08185, 0.7118, 0.08084, 0.7118, 0.1273, 0.7118, 0.0696, 0.8399, 0.07364, 0.8399, 0.07498, 0.8157, 0.0696, 0.8157, 0.0992, 0.9071, 0.0992, 0.8385, 0.07498, 0.8157, 0.07498, 0.9071, 0.0992, 0.8116, 0.0992, 0.8157, 0.0992, 0.8157, 0.0992, 0.8116, 0.07498, 0.8883, 0.07095, 0.8883, 0.0696, 0.9125, 0.07498, 0.9125, 0.1476, 0.8843, 0.1476, 0.8157, 0.1476, 0.8157, 0.1476, 0.8385, 0.1476, 0.8843, 0.0992, 0.8385, 0.0992, 0.8157, 0.07498, 0.8157, 0.1476, 0.9071, 0.1476, 0.8843, 0.1476, 0.8843, 0.1476, 0.9071, 0.0992, 0.8385, 0.0992, 0.8157, 0.07498, 0.8157, 0.08004, 0.7704, 0.07876, 0.7704, 0.07876, 0.7704, 0.08004, 0.7704, 0.1476, 0.9125, 0.1476, 0.9166, 0.1719, 0.9179, 0.1719, 0.9125, 0.0992, 0.8157, 0.0992, 0.8385, 0.0992, 0.8385, 0.0992, 0.8157, 0.0992, 0.9071, 0.0992, 0.8385, 0.07498, 0.8157, 0.07498, 0.9071, 0.08004, 0.7704, 0.07876, 0.7704, 0.07876, 0.7704, 0.08004, 0.7704, 0.0992, 0.8157, 0.0992, 0.8116, 0.07498, 0.8103, 0.07498, 0.8157, 0.0992, 0.8385, 0.0992, 0.9071, 0.0992, 0.9071, 0.0992, 0.8933, 0.0992, 0.8385, 0.0992, 0.9071, 0.0992, 0.8385, 0.07498, 0.8157, 0.07498, 0.9071, 0.0992, 0.8116, 0.0992, 0.8157, 0.0992, 0.8157, 0.0992, 0.8116, 0.0992, 0.8385, 0.0992, 0.8157, 0.07498, 0.8157, 0.0992, 0.8157, 0.0992, 0.8116, 0.07498, 0.8103, 0.07498, 0.8157, 0.0992, 0.8116, 0.0992, 0.8157, 0.0992, 0.8157, 0.0992, 0.8116, 0.1476, 0.8103, 0.1476, 0.8143, 0.1719, 0.8157, 0.1719, 0.8103, 0.1476, 0.8843, 0.1476, 0.8157, 0.1476, 0.8157, 0.1476, 0.8385, 0.1476, 0.8843, 0.0992, 0.8157, 0.0992, 0.8116, 0.07498, 0.8103, 0.07498, 0.8157, 0.0992, 0.9071, 0.0992, 0.8385, 0.07498, 0.8157, 0.07498, 0.9071, 0.0992, 0.8116, 0.0992, 0.8157, 0.0992, 0.8157, 0.0992, 0.8116, 0.0992, 0.8385, 0.0992, 0.8157, 0.07498, 0.8157, 0.0992, 0.8157, 0.0992, 0.8385, 0.0992, 0.8385, 0.0992, 0.8157, 0.0992, 0.8157, 0.0992, 0.8116, 0.07498, 0.8103, 0.07498, 0.8157, 0.1719, 0.8883, 0.1476, 0.9125, 0.1719, 0.9125, 0.0992, 0.9125, 0.08709, 0.9004, 0.07498, 0.9125, 0.07498, 0.8399, 0.0992, 0.8157, 0.07498, 0.8157, 0.1476, 0.8157, 0.1597, 0.8278, 0.1719, 0.8157, 0.8379, 0.7548, 0.8393, 0.7548, 0.8405, 0.7548, 0.8392, 0.7548, 0.8393, 0.7548, 0.8405, 0.7548, 0.8392, 0.7548, 0.8379, 0.7548, 0.8457, 0.7548, 0.843, 0.7548, 0.8468, 0.7548, 0.8507, 0.7548, 0.8482, 0.7548, 0.8457, 0.7548, 0.843, 0.7548, 0.8468, 0.7548, 0.8507, 0.7548, 0.8482, 0.7548, 0.8457, 0.7548, 0.8941, 0.7548, 0.8724, 0.7548, 0.8507, 0.7548, 0.8482, 0.7548, 0.8392, 0.7548, 0.8378, 0.7548, 0.8366, 0.7548, 0.8379, 0.7548, 0.8392, 0.7548, 0.8378, 0.7548, 0.8366, 0.7548, 0.8379, 0.7548, 0.8852, 0.7548, 0.9094, 0.7548, 0.9133, 0.7548, 0.889, 0.7548, 0.8288, 0.8727, 0.8314, 0.8242, 0.8274, 0.8242, 0.9055, 0.8915, 0.9055, 0.8687, 0.857, 0.8777, 0.857, 0.8915, 0.8812, 0.8915, 0.8314, 0.8242, 0.8288, 0.8727, 0.8328, 0.8727, 0.9055, 0.8687, 0.9055, 0.8229, 0.8812, 0.8458, 0.9055, 0.8687, 0.9055, 0.8229, 0.8812, 0.8458, 0.857, 0.8983, 0.9055, 0.9009, 0.9055, 0.8969, 0.9055, 0.8915, 0.9055, 0.8687, 0.857, 0.8777, 0.857, 0.8915, 0.8812, 0.8915, 0.9055, 0.7987, 0.857, 0.796, 0.857, 0.8, 0.9055, 0.8915, 0.9055, 0.8687, 0.857, 0.8777, 0.857, 0.8915, 0.8812, 0.8915, 0.9055, 0.8687, 0.9055, 0.8229, 0.8812, 0.8458, 0.9055, 0.7987, 0.857, 0.796, 0.857, 0.8, 0.857, 0.796, 0.9055, 0.7987, 0.9055, 0.7946, 0.9055, 0.7987, 0.857, 0.796, 0.857, 0.8, 0.9055, 0.8915, 0.9055, 0.8687, 0.857, 0.8777, 0.857, 0.8915, 0.8812, 0.8915, 0.9055, 0.8687, 0.9055, 0.8229, 0.8812, 0.8458, 0.9055, 0.7987, 0.857, 0.796, 0.857, 0.8, 0.9176, 0.8121, 0.8449, 0.8848, 0.857, 0.8969, 0.9055, 0.8969, 0.9297, 0.8727, 0.8449, 0.8848, 0.9176, 0.8121, 0.9055, 0.8, 0.857, 0.8, 0.8328, 0.8242, 0.1597, 0.8278, 0.1476, 0.8157, 0.1476, 0.8157, 0.1597, 0.8278, 0.8378, 0.7548, 0.8392, 0.7548, 0.8443, 0.7548, 0.8411, 0.7548, 0.9094, 0.7548, 0.8852, 0.7548, 0.8699, 0.7548, 0.8897, 0.7548, 0.8378, 0.7548, 0.8392, 0.7548, 0.8443, 0.7548, 0.8411, 0.7548, 0.8378, 0.7548, 0.8392, 0.7548, 0.8443, 0.7548, 0.8411, 0.7548, 0.001776, 0.06097, 0.001776, 0.06097, 0.001776, 0.06097, 0.06072, 0.002028, 0.06072, 0.002028, 0.06072, 0.002028, 0.06072, 0.002028, 0.06072, 0.002028, 0.06072, 0.002028, 0.001776, 0.06097, 0.001776, 0.06097, 0.001776, 0.06097, 0.817, 0.06535, 0.817, 0.06535, 0.817, 0.06535, 0.817, 0.06535, 0.817, 0.06535, 0.817, 0.06535, 0.817, 0.06535, 0.817, 0.06535, 0.817, 0.06535, 0.817, 0.06535, 0.817, 0.06535, 0.817, 0.06535, 0.817, 0.06535, 0.817, 0.06535, 0.817, 0.06535, 0.817, 0.06535, 0.817, 0.06535, 0.817, 0.06535, 0.817, 0.06535, 0.817, 0.06535, 0.817, 0.06535, 0.817, 0.06535, 0.817, 0.06535, 0.817, 0.06535, 0.817, 0.06535, 0.817, 0.06535, 0.817, 0.06535, 0.817, 0.06535, 0.817, 0.06535, 0.817, 0.06535, 0.817, 0.06535, 0.817, 0.06535, 0.817, 0.06535, 0.817, 0.06535, 0.817, 0.06535, 0.817, 0.06535, 0.817, 0.06535, 0.817, 0.06535, 0.817, 0.06535, 0.817, 0.06535, 0.817, 0.06535, 0.817, 0.06535, 0.817, 0.06535, 0.817, 0.06535, 0.817, 0.06535, 0.817, 0.06535, 0.817, 0.06535, 0.817, 0.06535, 0.817, 0.06535, 0.817, 0.06535, 0.817, 0.06535, 0.817, 0.06535, 0.817, 0.06535, 0.817, 0.06535, 0.817, 0.06535, 0.817, 0.06535, 0.817, 0.06535, 0.817, 0.06535, 0.817, 0.06535, 0.817, 0.06535, 0.817, 0.06535, 0.817, 0.06535, 0.817, 0.06535, 0.817, 0.06535, 0.817, 0.06535, 0.817, 0.06535, 0.817, 0.06535, 0.817, 0.06535, 0.817, 0.06535, 0.817, 0.06535, 0.817, 0.06535, 0.817, 0.06535, 0.817, 0.06535, 0.817, 0.06535, 0.817, 0.06535, 0.817, 0.06535, 0.817, 0.06535, 0.817, 0.06535, 0.817, 0.06535, 0.817, 0.06535, 0.817, 0.06535, 0.817, 0.06535, 0.817, 0.06535, 0.817, 0.06535, 0.817, 0.06535, 0.817, 0.06535, 0.817, 0.06535, 0.817, 0.06535, 0.817, 0.06535, 0.817, 0.06535, 0.817, 0.06535, 0.817, 0.06535, 0.817, 0.06535, 0.817, 0.06535, 0.817, 0.06535, 0.817, 0.06535, 0.817, 0.06535, 0.817, 0.06535, 0.817, 0.06535, 0.817, 0.06535, 0.817, 0.06535, 0.817, 0.06535, 0.817, 0.06535, 0.817, 0.06535, 0.817, 0.06535, 0.817, 0.06535, 0.817, 0.06535, 0.817, 0.06535, 0.817, 0.06535, 0.817, 0.06535, 0.817, 0.06535, 0.817, 0.06535, 0.817, 0.06535, 0.817, 0.06535, 0.817, 0.06535, 0.817, 0.06535, 0.817, 0.06535, 0.817, 0.06535, 0.817, 0.06535, 0.817, 0.06535, 0.817, 0.06535, 0.817, 0.06535, 0.817, 0.06535, 0.817, 0.06535, 0.817, 0.06535, 0.817, 0.06535, 0.817, 0.06535, 0.817, 0.06535, 0.817, 0.06535, 0.817, 0.06535, 0.817, 0.06535, 0.817, 0.06535, 0.817, 0.06535, 0.817, 0.06535, 0.817, 0.06535, 0.817, 0.06535, 0.817, 0.06535, 0.817, 0.06535, 0.817, 0.06535, 0.817, 0.06535, 0.817, 0.06535, 0.817, 0.06535, 0.817, 0.06535, 0.817, 0.06535, 0.817, 0.06535, 0.817, 0.06535, 0.817, 0.06535, 0.06072, 0.06097, 0.001776, 0.06097, 0.001776, 0.06097, 0.06072, 0.06097, 0.06072, 0.06097, 0.06072, 0.06097, 0.06072, 0.06097, 0.0, 0.0, 0.0, 0.0, 0.0, 0.0, 0.0, 0.0, 0.857, 0.8777, 0.8812, 0.8458, 0.857, 0.8229, 0.0, 0.0, 0.0, 0.0, 0.0, 0.0, 0.0, 0.0, 0.001776, 0.06097, 0.001776, 0.002028, 0.001776, 0.002028, 0.001776, 0.06097, 0.001776, 0.002028, 0.001776, 0.002028, 0.001776, 0.002028, 0.001776, 0.002028, 0.06072, 0.002028, 0.06072, 0.002028, 0.001776, 0.002028, 0.001776, 0.002028, 0.001776, 0.002028, 0.001776, 0.002028, 0.0, 0.0, 0.0, 0.0, 0.0, 0.0, 0.0, 0.0, 0.8812, 0.8458, 0.9055, 0.8229, 0.857, 0.8229, 0.06072, 0.002028, 0.06072, 0.06097, 0.06072, 0.06097, 0.06072, 0.002028, 0.0, 0.0, 0.0, 0.0, 0.0, 0.0, 0.0, 0.0, 0.06072, 0.06097, 0.06072, 0.06097, 0.06072, 0.06097, 0.857, 0.8229, 0.9055, 0.8229, 0.9055, 0.8, 0.857, 0.8, 0.8812, 0.8458, 0.9055, 0.8229, 0.857, 0.8229, 0.857, 0.8229, 0.9055, 0.8229, 0.9055, 0.8, 0.857, 0.8, 0.857, 0.8777, 0.8812, 0.8458, 0.857, 0.8229, 0.817, 0.06535, 0.817, 0.06535, 0.817, 0.06535, 0.857, 0.8777, 0.8812, 0.8458, 0.857, 0.8229, 0.817, 0.06535, 0.817, 0.06535, 0.817, 0.06535, 0.8812, 0.8458, 0.9055, 0.8229, 0.857, 0.8229, 0.857, 0.8229, 0.9055, 0.8229, 0.9055, 0.8, 0.857, 0.8, 0.8812, 0.8458, 0.9055, 0.8229, 0.857, 0.8229, 0.857, 0.8229, 0.9055, 0.8229, 0.9055, 0.8, 0.857, 0.8, 0.857, 0.8777, 0.8812, 0.8458, 0.857, 0.8229, 0.817, 0.06535, 0.817, 0.06535, 0.817, 0.06535])
me_m_bf_block_faired_111_instance_007.materials.append(mat_material)
me_m_bf_block_faired_111_instance_007.use_remesh_preserve_volume = False
me_m_bf_block_faired_111_instance_007.use_remesh_preserve_attributes = False
me_m_bf_block_faired_111_instance_007.use_mirror_vertex_groups = False
me_m_bf_block_faired_111_instance_007.update()
me_m_bf_block_faired_111_instance_007.normals_split_custom_set([tuple(v) for v in zip(*[iter([0.0, 3.406e-07, -1.0, 0.0, 3.406e-07, -1.0, 0.0, 3.406e-07, -1.0, 0.0, 1.173e-07, -1.0, 0.0, 1.173e-07, -1.0, 0.0, 1.173e-07, -1.0, 0.0, 1.173e-07, -1.0, -0.7071, 1.24e-07, -0.7071, -0.7071, 1.24e-07, -0.7071, -0.7071, 1.24e-07, -0.7071, -0.7071, 7.438e-08, -0.7071, -0.7071, 7.438e-08, -0.7071, -0.7071, 7.438e-08, -0.7071, 1.0, 0.0, 0.0, 1.0, 0.0, 0.0, 1.0, 0.0, 0.0, 1.0, 3.608e-07, -4.209e-08, 1.0, 3.608e-07, -4.209e-08, 1.0, 3.608e-07, -4.209e-08, 1.0, 3.608e-07, -4.209e-08, 0.7071, 3.223e-07, -0.7071, 0.7071, 3.223e-07, -0.7071, 0.7071, 3.223e-07, -0.7071, 0.7071, 2.479e-07, -0.7071, 0.7071, 2.479e-07, -0.7071, 0.7071, 2.479e-07, -0.7071, 0.0, 0.0, 1.0, 0.0, 0.0, 1.0, 0.0, 0.0, 1.0, 1.203e-07, 7.817e-08, 1.0, 1.203e-07, 7.817e-08, 1.0, 1.203e-07, 7.817e-08, 1.0, 1.203e-07, 7.817e-08, 1.0, 0.7071, 1.24e-07, 0.7071, 0.7071, 1.24e-07, 0.7071, 0.7071, 1.24e-07, 0.7071, 0.7071, 2.231e-07, 0.7071, 0.7071, 2.231e-07, 0.7071, 0.7071, 2.231e-07, 0.7071, -1.0, 1.31e-06, 2.751e-07, -1.0, 1.31e-06, 2.751e-07, -1.0, 1.31e-06, 2.751e-07, -1.0, 0.0, 0.0, -1.0, 0.0, 0.0, -1.0, 0.0, 0.0, -1.0, 0.0, 0.0, -0.7071, 7.438e-08, 0.7071, -0.7071, 7.438e-08, 0.7071, -0.7071, 7.438e-08, 0.7071, -0.7071, 6.198e-07, 0.7071, -0.7071, 6.198e-07, 0.7071, -0.7071, 6.198e-07, 0.7071, -0.1783, -0.1783, 0.9677, -0.1783, -0.1783, 0.9677, -0.1783, -0.1783, 0.9677, -0.1783, -0.1783, 0.9677, 0.0, 1.0, 0.0, 0.0, 1.0, 0.0, 0.0, 1.0, 0.0, 0.0, 1.0, -1.035e-07, 0.0, 1.0, -1.035e-07, 0.0, 1.0, -1.035e-07, 0.0, 1.0, -6.158e-08, 0.0, 1.0, -6.158e-08, 0.0, 1.0, -6.158e-08, 0.0, 1.0, -6.158e-08, -2.494e-08, 1.0, -6.004e-08, -2.494e-08, 1.0, -6.004e-08, -2.494e-08, 1.0, -6.004e-08, -2.494e-08, 1.0, -6.004e-08, -0.9439, 5.22e-07, -0.3304, -0.9439, 5.22e-07, -0.3304, -0.9439, 5.22e-07, -0.3304, -0.9439, 5.22e-07, -0.3304, -2.494e-08, 1.0, -5.388e-08, -2.494e-08, 1.0, -5.388e-08, -2.494e-08, 1.0, -5.388e-08, -2.494e-08, 1.0, -5.388e-08, -0.8152, 0.5706, 0.09958, -0.8152, 0.5706, 0.09958, -0.8152, 0.5706, 0.09958, -0.8152, 0.5706, 0.09958, 0.09958, 0.5706, -0.8152, 0.09958, 0.5706, -0.8152, 0.09958, 0.5706, -0.8152, 0.09958, 0.5706, -0.8152, -4.599e-09, 1.0, 1.07e-07, -4.599e-09, 1.0, 1.07e-07, -4.599e-09, 1.0, 1.07e-07, -4.599e-09, 1.0, 1.07e-07, 0.0, 1.0, 0.0, 0.0, 1.0, 0.0, 0.0, 1.0, 0.0, -4.599e-09, 1.0, 1.07e-07, -4.599e-09, 1.0, 1.07e-07, -4.599e-09, 1.0, 1.07e-07, -4.599e-09, 1.0, 1.07e-07, -0.5773, -0.5773, -0.5774, -0.5773, -0.5773, -0.5774, -0.5773, -0.5773, -0.5774, 0.5773, -0.5774, -0.5774, 0.5773, -0.5774, -0.5774, 0.5773, -0.5774, -0.5774, 0.5773, -0.5774, 0.5774, 0.5773, -0.5774, 0.5774, 0.5773, -0.5774, 0.5774, -0.5773, -0.5774, 0.5774, -0.5773, -0.5774, 0.5774, -0.5773, -0.5774, 0.5774, 0.0, 1.0, 0.0, 0.0, 1.0, 0.0, 0.0, 1.0, 0.0, 0.0, 1.0, 0.0, 0.0, 1.0, 0.0, 0.0, 1.0, 0.0, 0.0, 1.0, 0.0, 0.0, 1.0, 0.0, 0.0, 1.0, -1.337e-08, 0.0, 1.0, -1.337e-08, 0.0, 1.0, -1.337e-08, 0.0, 1.0, -1.337e-08, -4.599e-09, 1.0, 1.604e-07, -4.599e-09, 1.0, 1.604e-07, -4.599e-09, 1.0, 1.604e-07, -4.599e-09, 1.0, 1.604e-07, -4.599e-09, 1.0, 1.07e-07, -4.599e-09, 1.0, 1.07e-07, -4.599e-09, 1.0, 1.07e-07, -4.599e-09, 1.0, 1.07e-07, -6.862e-08, 1.0, 0.0, -6.862e-08, 1.0, 0.0, -6.862e-08, 1.0, 0.0, -6.862e-08, 1.0, 0.0, -6.862e-08, 1.0, 0.0, -0.6038, -0.7971, 1.363e-06, -0.6038, -0.7971, 1.363e-06, -0.6038, -0.7971, 1.363e-06, 0.0, -0.7971, 0.6038, 0.0, -0.7971, 0.6038, 0.0, -0.7971, 0.6038, 0.6038, -0.7971, 6.815e-07, 0.6038, -0.7971, 6.815e-07, 0.6038, -0.7971, 6.815e-07, 1.704e-07, -0.7971, -0.6038, 1.704e-07, -0.7971, -0.6038, 1.704e-07, -0.7971, -0.6038, 0.9439, -8.942e-08, -0.3304, 0.9439, -8.942e-08, -0.3304, 0.9439, -8.942e-08, -0.3304, 0.9439, -8.942e-08, -0.3304, 0.9439, -8.942e-08, -0.3304, 0.0, 1.0, 0.0, 0.0, 1.0, 0.0, 0.0, 1.0, 0.0, 0.0, 1.0, -1.862e-08, 0.0, 1.0, -1.862e-08, 0.0, 1.0, -1.862e-08, -0.8152, 0.5706, -0.09958, -0.8152, 0.5706, -0.09958, -0.8152, 0.5706, -0.09958, -0.8152, 0.5706, -0.09958, -0.5298, -0.6623, 0.5298, -0.5298, -0.6623, 0.5298, -0.5298, -0.6623, 0.5298, -0.5298, -0.6623, 0.5298, 0.0, 1.0, 0.0, 0.0, 1.0, 0.0, 0.0, 1.0, 0.0, 0.0, 1.0, 0.0, 0.0, 1.0, 0.0, 0.0, 1.0, 0.0, 0.0, 1.0, 0.0, 0.0, 1.0, 0.0, 0.9677, -0.1783, 0.1783, 0.9677, -0.1783, 0.1783, 0.9677, -0.1783, 0.1783, 0.9677, -0.1783, 0.1783, 0.1783, -0.1783, -0.9677, 0.1783, -0.1783, -0.9677, 0.1783, -0.1783, -0.9677, 0.1783, -0.1783, -0.9677, -0.3304, 9.87e-08, 0.9439, -0.3304, 9.87e-08, 0.9439, -0.3304, 9.87e-08, 0.9439, -0.3304, 9.87e-08, 0.9439, -0.3304, 9.87e-08, 0.9439, -0.09958, 0.5706, -0.8152, -0.09958, 0.5706, -0.8152, -0.09958, 0.5706, -0.8152, -0.09958, 0.5706, -0.8152, 0.9439, 8.87e-07, 0.3304, 0.9439, 8.87e-07, 0.3304, 0.9439, 8.87e-07, 0.3304, 0.9439, 8.87e-07, 0.3304, -0.5298, -0.6623, -0.5298, -0.5298, -0.6623, -0.5298, -0.5298, -0.6623, -0.5298, -0.5298, -0.6623, -0.5298, 0.8152, 0.5706, -0.09958, 0.8152, 0.5706, -0.09958, 0.8152, 0.5706, -0.09958, 0.8152, 0.5706, -0.09958, -0.3304, 5.264e-07, -0.9439, -0.3304, 5.264e-07, -0.9439, -0.3304, 5.264e-07, -0.9439, -0.3304, 5.264e-07, -0.9439, 0.0, 1.0, -5.388e-08, 0.0, 1.0, -5.388e-08, 0.0, 1.0, -5.388e-08, 0.0, 1.0, -5.388e-08, 0.3304, -1.974e-07, -0.9439, 0.3304, -1.974e-07, -0.9439, 0.3304, -1.974e-07, -0.9439, 0.3304, -1.974e-07, -0.9439, 0.3304, -1.974e-07, -0.9439, 2.494e-08, 1.0, -5.388e-08, 2.494e-08, 1.0, -5.388e-08, 2.494e-08, 1.0, -5.388e-08, 2.494e-08, 1.0, -5.388e-08, -0.9439, -7.451e-07, 0.3304, -0.9439, -7.451e-07, 0.3304, -0.9439, -7.451e-07, 0.3304, -0.9439, -7.451e-07, 0.3304, -0.9439, -7.451e-07, 0.3304, -0.3304, -9.63e-07, 0.9439, -0.3304, -9.63e-07, 0.9439, -0.3304, -9.63e-07, 0.9439, -0.3304, -9.63e-07, 0.9439, 0.3304, 4.277e-07, 0.9439, 0.3304, 4.277e-07, 0.9439, 0.3304, 4.277e-07, 0.9439, 0.3304, 4.277e-07, 0.9439, 0.5298, -0.6623, -0.5298, 0.5298, -0.6623, -0.5298, 0.5298, -0.6623, -0.5298, 0.5298, -0.6623, -0.5298, 2.494e-08, 1.0, -6.157e-08, 2.494e-08, 1.0, -6.157e-08, 2.494e-08, 1.0, -6.157e-08, 2.494e-08, 1.0, -6.157e-08, 0.0, 1.0, 0.0, 0.0, 1.0, 0.0, 0.0, 1.0, 0.0, 0.0, 1.0, -4.136e-08, 0.0, 1.0, -4.136e-08, 0.0, 1.0, -4.136e-08, -0.3304, 3.726e-08, -0.9439, -0.3304, 3.726e-08, -0.9439, -0.3304, 3.726e-08, -0.9439, -0.3304, 3.726e-08, -0.9439, -0.3304, 3.726e-08, -0.9439, 0.1783, -0.1783, 0.9677, 0.1783, -0.1783, 0.9677, 0.1783, -0.1783, 0.9677, 0.1783, -0.1783, 0.9677, 0.0, 1.0, 0.0, 0.0, 1.0, 0.0, 0.0, 1.0, 0.0, 0.0, 1.0, 0.0, 0.0, 1.0, 0.0, 0.0, 1.0, 0.0, 0.0, 1.0, 6.209e-08, 0.0, 1.0, 6.209e-08, 0.0, 1.0, 6.209e-08, 0.09958, 0.5706, 0.8152, 0.09958, 0.5706, 0.8152, 0.09958, 0.5706, 0.8152, 0.09958, 0.5706, 0.8152, 0.0, 1.0, 0.0, 0.0, 1.0, 0.0, 0.0, 1.0, 0.0, 0.0, 1.0, 0.0, 0.0, 1.0, 0.0, 0.0, 1.0, 0.0, 0.7071, -0.7071, -8.105e-08, 0.7071, -0.7071, -8.105e-08, 0.7071, -0.7071, -8.105e-08, 0.7071, -0.7071, -8.105e-08, 1.0, 3.73e-07, 4.974e-08, 1.0, 3.73e-07, 4.974e-08, 1.0, 3.73e-07, 4.974e-08, 1.0, 3.73e-07, 4.974e-08, -0.1783, -0.1783, -0.9677, -0.1783, -0.1783, -0.9677, -0.1783, -0.1783, -0.9677, -0.1783, -0.1783, -0.9677, 0.7071, -0.7071, 0.0, 0.7071, -0.7071, 0.0, 0.7071, -0.7071, 0.0, 0.7071, -0.7071, 0.0, 0.9439, 5.209e-07, 0.3304, 0.9439, 5.209e-07, 0.3304, 0.9439, 5.209e-07, 0.3304, 0.9439, 5.209e-07, 0.3304, 0.9439, 5.209e-07, 0.3304, 1.0, 0.0, 0.0, 1.0, 0.0, 0.0, 1.0, 0.0, 0.0, 0.3304, -1.875e-06, -0.9439, 0.3304, -1.875e-06, -0.9439, 0.3304, -1.875e-06, -0.9439, 0.3304, -1.875e-06, -0.9439, 0.0, 0.0, 1.0, 0.0, 0.0, 1.0, 0.0, 0.0, 1.0, 0.8152, 0.5706, 0.09958, 0.8152, 0.5706, 0.09958, 0.8152, 0.5706, 0.09958, 0.8152, 0.5706, 0.09958, -1.621e-07, -0.7071, 0.7071, -1.621e-07, -0.7071, 0.7071, -1.621e-07, -0.7071, 0.7071, -1.621e-07, -0.7071, 0.7071, -0.9439, 2.467e-07, 0.3304, -0.9439, 2.467e-07, 0.3304, -0.9439, 2.467e-07, 0.3304, -0.9439, 2.467e-07, 0.3304, 0.0, 4.041e-08, 1.0, 0.0, 4.041e-08, 1.0, 0.0, 4.041e-08, 1.0, 0.0, 4.041e-08, 1.0, -0.09958, 0.5706, 0.8152, -0.09958, 0.5706, 0.8152, -0.09958, 0.5706, 0.8152, -0.09958, 0.5706, 0.8152, -2.432e-07, -0.7071, 0.7071, -2.432e-07, -0.7071, 0.7071, -2.432e-07, -0.7071, 0.7071, -2.432e-07, -0.7071, 0.7071, 0.3304, 7.7e-07, 0.9439, 0.3304, 7.7e-07, 0.9439, 0.3304, 7.7e-07, 0.9439, 0.3304, 7.7e-07, 0.9439, 0.3304, 7.7e-07, 0.9439, -1.0, 7.46e-07, 2.704e-07, -1.0, 7.46e-07, 2.704e-07, -1.0, 7.46e-07, 2.704e-07, -1.0, 7.46e-07, 2.704e-07, 0.9677, -0.1783, -0.1783, 0.9677, -0.1783, -0.1783, 0.9677, -0.1783, -0.1783, 0.9677, -0.1783, -0.1783, -1.0, 0.0, 0.0, -1.0, 0.0, 0.0, -1.0, 0.0, 0.0, -0.7071, -0.7071, -8.105e-08, -0.7071, -0.7071, -8.105e-08, -0.7071, -0.7071, -8.105e-08, -0.7071, -0.7071, -8.105e-08, -0.9677, -0.1783, 0.1783, -0.9677, -0.1783, 0.1783, -0.9677, -0.1783, 0.1783, -0.9677, -0.1783, 0.1783, -0.7071, -0.7071, 0.0, -0.7071, -0.7071, 0.0, -0.7071, -0.7071, 0.0, -0.7071, -0.7071, 0.0, -0.9439, -1.612e-07, -0.3304, -0.9439, -1.612e-07, -0.3304, -0.9439, -1.612e-07, -0.3304, -0.9439, -1.612e-07, -0.3304, -0.9439, -1.612e-07, -0.3304, -3.242e-07, -0.7071, -0.7071, -3.242e-07, -0.7071, -0.7071, -3.242e-07, -0.7071, -0.7071, -3.242e-07, -0.7071, -0.7071, 0.0, 1.212e-07, -1.0, 0.0, 1.212e-07, -1.0, 0.0, 1.212e-07, -1.0, 0.0, 1.212e-07, -1.0, -0.9677, -0.1783, -0.1783, -0.9677, -0.1783, -0.1783, -0.9677, -0.1783, -0.1783, -0.9677, -0.1783, -0.1783, -2.038e-07, 2.649e-07, -1.0, -2.038e-07, 2.649e-07, -1.0, -2.038e-07, 2.649e-07, -1.0, 0.9439, 9.969e-07, -0.3304, 0.9439, 9.969e-07, -0.3304, 0.9439, 9.969e-07, -0.3304, 0.9439, 9.969e-07, -0.3304, -2.432e-07, -0.7071, -0.7071, -2.432e-07, -0.7071, -0.7071, -2.432e-07, -0.7071, -0.7071, -2.432e-07, -0.7071, -0.7071, -3.668e-07, -1.0, 0.0, -3.668e-07, -1.0, 0.0, -3.668e-07, -1.0, 0.0, -3.668e-07, -1.0, 0.0, -3.668e-07, -1.0, 0.0, -3.668e-07, -1.0, 0.0, -3.668e-07, -1.0, 0.0, -3.668e-07, -1.0, 0.0, -3.668e-07, -1.0, 0.0, -3.668e-07, -1.0, 0.0, -3.668e-07, -1.0, 0.0, -3.668e-07, -1.0, 0.0, 0.0, 1.0, 5.348e-08, 0.0, 1.0, 5.348e-08, 0.0, 1.0, 5.348e-08, 0.0, 1.0, 5.348e-08, 0.0, 1.0, -1.797e-08, 0.0, 1.0, -1.797e-08, 0.0, 1.0, -1.797e-08, 0.0, 1.0, -1.797e-08, -6.862e-08, 1.0, 1.362e-07, -6.862e-08, 1.0, 1.362e-07, -6.862e-08, 1.0, 1.362e-07, -6.862e-08, 1.0, 1.362e-07, -6.862e-08, 1.0, 1.362e-07, 1.623e-07, 1.0, -1.362e-07, 1.623e-07, 1.0, -1.362e-07, 1.623e-07, 1.0, -1.362e-07, 1.623e-07, 1.0, -1.362e-07, 1.623e-07, 1.0, -1.362e-07, 6.862e-08, 1.0, 1.362e-07, 6.862e-08, 1.0, 1.362e-07, 6.862e-08, 1.0, 1.362e-07, 6.862e-08, 1.0, 1.362e-07, 6.862e-08, 1.0, 1.362e-07, 0.0, 1.0, 0.0, 0.0, 1.0, 0.0, 0.0, 1.0, 0.0, 0.0, 1.0, 0.0, 4.599e-09, 1.0, 1.818e-07, 4.599e-09, 1.0, 1.818e-07, 4.599e-09, 1.0, 1.818e-07, 4.599e-09, 1.0, 1.818e-07, 4.599e-09, 1.0, 1.604e-07, 4.599e-09, 1.0, 1.604e-07, 4.599e-09, 1.0, 1.604e-07, 4.599e-09, 1.0, 1.604e-07, 0.7071, -0.7071, -2.723e-07, 0.7071, -0.7071, -2.723e-07, 0.7071, -0.7071, -2.723e-07, 1.0, 3.381e-07, 0.0, 1.0, 3.381e-07, 0.0, 1.0, 3.381e-07, 0.0, 1.0, 3.381e-07, 0.0, 1.0, 3.381e-07, 0.0, 0.7071, -0.7071, 0.0, 0.7071, -0.7071, 0.0, 0.7071, -0.7071, 0.0, 1.0, 6.845e-07, -1.386e-07, 1.0, 6.845e-07, -1.386e-07, 1.0, 6.845e-07, -1.386e-07, 0.0, 1.53e-13, 1.0, 0.0, 1.53e-13, 1.0, 0.0, 1.53e-13, 1.0, -8.168e-07, -0.7071, 0.7071, -8.168e-07, -0.7071, 0.7071, -8.168e-07, -0.7071, 0.7071, 3.381e-07, 2.908e-07, 1.0, 3.381e-07, 2.908e-07, 1.0, 3.381e-07, 2.908e-07, 1.0, 3.381e-07, 2.908e-07, 1.0, 3.381e-07, 2.908e-07, 1.0, -5.445e-07, -0.7071, 0.7071, -5.445e-07, -0.7071, 0.7071, -5.445e-07, -0.7071, 0.7071, -1.0, 1.352e-06, 6.931e-07, -1.0, 1.352e-06, 6.931e-07, -1.0, 1.352e-06, 6.931e-07, -1.0, 1.352e-06, 6.931e-07, -1.0, 1.352e-06, 6.931e-07, -1.0, 0.0, 0.0, -1.0, 0.0, 0.0, -1.0, 0.0, 0.0, -0.7071, -0.7071, -5.445e-07, -0.7071, -0.7071, -5.445e-07, -0.7071, -0.7071, -5.445e-07, -0.7071, -0.7071, 0.0, -0.7071, -0.7071, 0.0, -0.7071, -0.7071, 0.0, -8.168e-07, -0.7071, -0.7071, -8.168e-07, -0.7071, -0.7071, -8.168e-07, -0.7071, -0.7071, -3.381e-07, 4.361e-07, -1.0, -3.381e-07, 4.361e-07, -1.0, -3.381e-07, 4.361e-07, -1.0, -3.381e-07, 4.361e-07, -1.0, -3.381e-07, 4.361e-07, -1.0, -3.423e-07, 1.472e-07, -1.0, -3.423e-07, 1.472e-07, -1.0, -3.423e-07, 1.472e-07, -1.0, -5.445e-07, -0.7071, -0.7071, -5.445e-07, -0.7071, -0.7071, -5.445e-07, -0.7071, -0.7071, -5.944e-07, -1.0, 0.0, -5.944e-07, -1.0, 0.0, -5.944e-07, -1.0, 0.0, -5.944e-07, -1.0, 0.0, -5.944e-07, -1.0, 0.0, -5.944e-07, -1.0, 6.221e-08, -5.944e-07, -1.0, 6.221e-08, -5.944e-07, -1.0, 6.221e-08, -5.944e-07, -1.0, 6.221e-08, -5.944e-07, -1.0, 6.221e-08, 0.5298, -0.6623, 0.5298, 0.5298, -0.6623, 0.5298, 0.5298, -0.6623, 0.5298, 0.5298, -0.6623, 0.5298, 0.0, 1.0, 0.0, 0.0, 1.0, 0.0, 0.0, 1.0, 0.0, 0.0, 1.0, 0.0, 4.599e-09, 1.0, 1.07e-07, 4.599e-09, 1.0, 1.07e-07, 4.599e-09, 1.0, 1.07e-07, 4.599e-09, 1.0, 1.07e-07, 4.599e-09, 1.0, 1.07e-07, 4.599e-09, 1.0, 1.07e-07, 4.599e-09, 1.0, 1.07e-07, 4.599e-09, 1.0, 1.07e-07, 0.0, 1.0, -2.674e-08, 0.0, 1.0, -2.674e-08, 0.0, 1.0, -2.674e-08, 0.0, 1.0, -2.674e-08, -1.092e-06, 2.98e-07, 1.0, -1.092e-06, 2.98e-07, 1.0, -1.092e-06, 2.98e-07, 1.0, 0.0, -2.98e-07, -1.0, 0.0, -2.98e-07, -1.0, 0.0, -2.98e-07, -1.0, -1.0, 0.0, 1.201e-06, -1.0, 0.0, 1.201e-06, -1.0, 0.0, 1.201e-06, 1.0, 5.459e-07, 0.0, 1.0, 5.459e-07, 0.0, 1.0, 5.459e-07, 0.0, -0.04909, 0.9935, 0.1031, 0.2721, 0.9356, 0.225, -0.2109, 0.9775, 0.002424, 0.04909, 0.9935, -0.1031, 0.2109, 0.9775, -0.002423, 0.661, 0.7295, 0.1755, -0.1031, 0.9935, -0.04909, -0.002423, 0.9775, -0.2109, 0.1755, 0.7295, -0.661, 0.1031, 0.9935, 0.04909, 0.225, 0.9356, -0.2721, 0.002423, 0.9775, 0.2109, 0.04909, 0.9935, 0.1031, 0.2109, 0.9775, 0.002423, -0.2721, 0.9356, 0.225, -0.1031, 0.9935, 0.04909, 0.1755, 0.7295, 0.661, -0.002423, 0.9775, 0.2109, 0.1031, 0.9935, -0.04909, -0.1755, 0.7295, -0.661, 0.002424, 0.9775, -0.2109, -0.04909, 0.9935, -0.1031, -0.2109, 0.9775, -0.002423, 0.2721, 0.9356, -0.225, 1.734e-07, 0.9839, -0.1789, -0.04401, 0.9792, -0.198, -0.002423, 0.9775, 0.2109, -1.71e-07, 0.9839, 0.1789, -0.002423, 0.9775, -0.2109, -0.04401, 0.9792, 0.198, 1.71e-07, 0.9839, 0.1789, 0.04401, 0.9792, 0.198, 0.002424, 0.9775, -0.2109, -1.734e-07, 0.9839, -0.1789, -0.03879, 0.9992, -0.006224, 0.002423, 0.9775, 0.2109, 0.1789, 0.9839, 7.705e-08, 0.006228, 0.9992, -0.03879, -0.2109, 0.9775, 0.002424, 0.1789, 0.9839, -2.216e-07, -0.2109, 0.9775, -0.002423, 0.006223, 0.9992, 0.03879, -0.1789, 0.9839, -2.312e-07, 0.2109, 0.9775, 0.002423, -0.006227, 0.9992, -0.03879, -0.1789, 0.9839, 9.51e-09, 0.2109, 0.9775, -0.002423, -0.198, 0.9792, -0.04401, 0.002424, 0.9775, -0.2109, 0.225, 0.9356, 0.2721, 0.1031, 0.9935, -0.04909, -0.2109, 0.9775, 0.002424, -0.661, 0.7295, -0.1755, -0.04909, 0.9935, 0.1031, 0.661, 0.7295, -0.1755, 0.2109, 0.9775, 0.002423, 0.04909, 0.9935, 0.1031, 0.661, 0.7295, 0.1755, 0.2109, 0.9775, -0.002423, -0.006224, 0.9992, 0.03879, 0.002423, 0.9775, 0.2109, 0.225, 0.9356, -0.2721, 0.04401, 0.9792, -0.198, -0.002423, 0.9775, 0.2109, 0.1755, 0.7295, 0.661, 0.03879, 0.9992, -0.006222, 0.2721, 0.9356, -0.225, -0.2109, 0.9775, -0.002423, 0.198, 0.9792, -0.04401, -0.225, 0.9356, 0.2721, -0.002423, 0.9775, -0.2109, -0.1031, 0.9935, -0.04909, 0.002423, 0.9775, 0.2109, -0.1755, 0.7295, 0.661, 0.1031, 0.9935, 0.04909, -0.661, 0.7295, 0.1755, -0.2109, 0.9775, -0.002423, -0.04909, 0.9935, -0.1031, -0.2721, 0.9356, -0.225, 0.2109, 0.9775, -0.002423, 0.04909, 0.9935, -0.1031, -0.2109, 0.9775, 0.002424, 0.2721, 0.9356, 0.225, 0.198, 0.9792, 0.04401, 0.1755, 0.7295, -0.661, -0.002423, 0.9775, -0.2109, 0.03879, 0.9992, 0.006223, -0.2721, 0.9356, 0.225, 0.2109, 0.9775, 0.002423, -0.198, 0.9792, 0.04401, 0.002424, 0.9775, -0.2109, -0.1755, 0.7295, -0.661, -0.03879, 0.9992, 0.006223, -0.002423, 0.9775, 0.2109, -0.225, 0.9356, -0.2721, -0.1031, 0.9935, 0.04909, 0.198, 0.9792, 0.04401, 0.1789, 0.9839, 7.705e-08, -0.2109, 0.9775, 0.002424, -0.198, 0.9792, 0.04401, 0.2109, 0.9775, 0.002423, -0.1789, 0.9839, -2.312e-07, -0.03879, 0.9992, 0.006223, 1.71e-07, 0.9839, 0.1789, 0.002424, 0.9775, -0.2109, 0.03879, 0.9992, -0.006222, 1.734e-07, 0.9839, -0.1789, -0.002423, 0.9775, 0.2109, 0.03879, 0.9992, 0.006223, -0.002423, 0.9775, -0.2109, -1.71e-07, 0.9839, 0.1789, 0.002423, 0.9775, 0.2109, -0.03879, 0.9992, -0.006224, -0.1755, 0.7295, 0.661, -0.2109, 0.9775, 0.002424, 0.006228, 0.9992, -0.03879, -0.661, 0.7295, -0.1755, -0.006224, 0.9992, 0.03879, 0.2109, 0.9775, -0.002423, -0.1789, 0.9839, 9.51e-09, 0.006223, 0.9992, 0.03879, -0.2109, 0.9775, -0.002423, -0.661, 0.7295, 0.1755, -0.006227, 0.9992, -0.03879, 0.2109, 0.9775, 0.002423, 0.661, 0.7295, -0.1755, 0.198, 0.9792, -0.04401, -0.2109, 0.9775, -0.002423, 0.1789, 0.9839, -2.216e-07, -0.04401, 0.9792, 0.198, -0.002423, 0.9775, -0.2109, -0.225, 0.9356, 0.2721, 0.04401, 0.9792, -0.198, -1.734e-07, 0.9839, -0.1789, 0.002423, 0.9775, 0.2109, 0.002424, 0.9775, -0.2109, 0.04401, 0.9792, 0.198, 0.225, 0.9356, 0.2721, -0.002423, 0.9775, 0.2109, -0.04401, 0.9792, -0.198, -0.225, 0.9356, -0.2721, -0.198, 0.9792, -0.04401, 0.2109, 0.9775, -0.002423, -0.2721, 0.9356, -0.225, 5.818e-07, -6.12e-14, 1.0, 5.818e-07, -6.12e-14, 1.0, 5.818e-07, -6.12e-14, 1.0, 0.0, -0.9836, 0.1802, 0.0, -0.9836, 0.1802, 0.0, -0.9836, 0.1802, 0.0, -0.9836, 0.1802, -1.0, 5.459e-07, 0.0, -1.0, 5.459e-07, 0.0, -1.0, 5.459e-07, 0.0, 0.0, 1.0, -3.101e-07, 0.0, 1.0, -3.101e-07, 0.0, 1.0, -3.101e-07, 0.0, 1.0, -3.101e-07, 0.0, 2.244e-13, 1.0, 0.0, 2.244e-13, 1.0, 0.0, 2.244e-13, 1.0, 0.0, 1.0, 8.269e-08, 0.0, 1.0, 8.269e-08, 0.0, 1.0, 8.269e-08, 0.0, 1.0, 8.269e-08, 0.1802, -0.9836, 2.034e-08, 0.1802, -0.9836, 2.034e-08, 0.1802, -0.9836, 2.034e-08, 0.1802, -0.9836, 2.034e-08, 1.092e-06, -2.98e-07, -1.0, 1.092e-06, -2.98e-07, -1.0, 1.092e-06, -2.98e-07, -1.0, 9.1e-07, -0.9836, -0.1802, 9.1e-07, -0.9836, -0.1802, 9.1e-07, -0.9836, -0.1802, 9.1e-07, -0.9836, -0.1802, 1.0, 0.0, -1.201e-06, 1.0, 0.0, -1.201e-06, 1.0, 0.0, -1.201e-06, -1.129e-06, 1.0, -3.101e-07, -1.129e-06, 1.0, -3.101e-07, -1.129e-06, 1.0, -3.101e-07, -1.129e-06, 1.0, -3.101e-07, 4.792e-07, 4.386e-13, 1.0, 4.792e-07, 4.386e-13, 1.0, 4.792e-07, 4.386e-13, 1.0, -0.1802, -0.9836, 1.017e-06, -0.1802, -0.9836, 1.017e-06, -0.1802, -0.9836, 1.017e-06, -0.1802, -0.9836, 1.017e-06, 0.0, 1.0, -1.137e-06, 0.0, 1.0, -1.137e-06, 0.0, 1.0, -1.137e-06, 0.0, 1.0, -1.137e-06, 0.0, 2.98e-07, 1.0, 0.0, 2.98e-07, 1.0, 0.0, 2.98e-07, 1.0, 3.765e-07, 3.06e-14, 1.0, 3.765e-07, 3.06e-14, 1.0, 3.765e-07, 3.06e-14, 1.0, 3.765e-07, 3.06e-14, 1.0, 1.0, -6.845e-07, -1.386e-07, 1.0, -6.845e-07, -1.386e-07, 1.0, -6.845e-07, -1.386e-07, 1.0, 1.027e-06, -6.931e-08, 1.0, 1.027e-06, -6.931e-08, 1.0, 1.027e-06, -6.931e-08, 1.0, 1.027e-06, -6.931e-08, 1.0, 6.845e-07, -3.264e-13, 1.0, 6.845e-07, -3.264e-13, 1.0, 6.845e-07, -3.264e-13, 1.0, 0.0, -5.712e-13, 1.0, 0.0, -5.712e-13, 1.0, 0.0, -5.712e-13, -6.845e-07, 1.472e-07, -1.0, -6.845e-07, 1.472e-07, -1.0, -6.845e-07, 1.472e-07, -1.0, -1.369e-07, 2.943e-07, -1.0, -1.369e-07, 2.943e-07, -1.0, -1.369e-07, 2.943e-07, -1.0, -6.845e-08, 1.326e-13, -1.0, -6.845e-08, 1.326e-13, -1.0, -6.845e-08, 1.326e-13, -1.0, -1.369e-07, 1.472e-07, -1.0, -1.369e-07, 1.472e-07, -1.0, -1.369e-07, 1.472e-07, -1.0, -1.369e-07, 1.472e-07, -1.0, -1.0, 0.0, 0.0, -1.0, 0.0, 0.0, -1.0, 0.0, 0.0, -1.0, 0.0, 0.0, -1.0, 0.0, 0.0, -1.0, 0.0, 0.0, -1.0, 0.0, 0.0, -1.0, 1.027e-06, 8.317e-07, -1.0, 1.027e-06, 8.317e-07, -1.0, 1.027e-06, 8.317e-07, -1.0, 6.845e-07, 8.317e-07, -1.0, 6.845e-07, 8.317e-07, -1.0, 6.845e-07, 8.317e-07])] * 3)])

# ---- objects
ob_m_bf_block_faired_111_instance_001 = bpy.data.objects.new('m_BF_Block_Faired_111 Instance.001', me_m_bf_block_faired_111_instance_009)
ob_m_bf_block_faired_111_instance_007 = bpy.data.objects.new('m_BF_Block_Faired_111 Instance.007', me_m_bf_block_faired_111_instance_007)
ob_hemi = bpy.data.objects.new('Hemi', light_hemi)

# ---- transforms, parenting, visibility, modifiers, constraints
ob_m_bf_block_faired_111_instance_001.location = (0.0, 0.0, 0.0)
ob_m_bf_block_faired_111_instance_001.rotation_euler = (1.571, 0.0, 3.725e-09)
ob_m_bf_block_faired_111_instance_001.lineart.crease_threshold = 0.0
_m = ob_m_bf_block_faired_111_instance_001.modifiers.new('Set Split Normals', 'NORMAL_EDIT')
_m.offset = (0.0, -0.01, 0.0)
_m.mix_factor = 0.37
ob_m_bf_block_faired_111_instance_007.location = (0.0, 0.0, 0.0)
ob_m_bf_block_faired_111_instance_007.rotation_euler = (1.571, 0.0, 3.725e-09)
ob_m_bf_block_faired_111_instance_007.lineart.crease_threshold = 0.0
ob_hemi.location = (-1.871, -0.2312, 1.7)
ob_hemi.rotation_euler = (0.4757, -0.04246, -0.7325)
ob_hemi.lineart.crease_threshold = 0.0

# ---- collection membership
col_collection_1.objects.link(ob_m_bf_block_faired_111_instance_001)
col_collection_1.objects.link(ob_m_bf_block_faired_111_instance_007)
col_collection_3.objects.link(ob_m_bf_block_faired_111_instance_001)
col_collection_3.objects.link(ob_m_bf_block_faired_111_instance_007)
col_collection_3.objects.link(ob_hemi)

# ---- scene / render settings (as saved in the file)
scene.frame_start = 1; scene.frame_end = 250; scene.frame_set(116)
scene.render.engine = 'BLENDER_EEVEE_NEXT'
scene.render.resolution_percentage = 50
scene.render.dither_intensity = 0.0
scene.cycles.use_denoising = False
scene.cycles.samples = 128
scene.cycles.sampling_pattern = 'TABULATED_SOBOL'
scene.cycles.use_adaptive_sampling = False
scene.cycles.use_light_tree = False
scene.cycles.blur_glossy = 0.0
scene.cycles.sample_clamp_indirect = 0.0
scene.view_settings.view_transform = 'Standard'
bpy.context.view_layer.update()

# ---- added for rendering (the .blend has no active camera): camera
cam_auto = bpy.data.cameras.new('AutoCamera')
cam_auto.lens = 50.0
cam_auto.sensor_width = 36.0
cam_auto.clip_end = 1000.0
ob_auto_camera = bpy.data.objects.new('AutoCamera', cam_auto)
scene.collection.objects.link(ob_auto_camera)
ob_auto_camera.location = (1.42136, -1.70563, 0.837086)
ob_auto_camera.rotation_euler = (1.09748, -7.21219e-08, 0.694738)
scene.camera = ob_auto_camera
bpy.context.view_layer.update()
